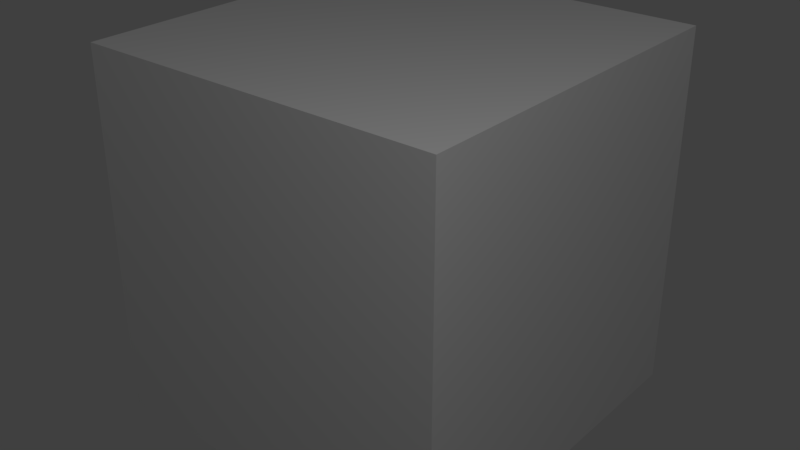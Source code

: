 # Source: boxN.blend  (saved by Blender 2.79.0; exported with 4.5.12 LTS)
import bpy
from mathutils import Matrix  # noqa: F401  (used for matrix-valued properties, if any)

bpy.ops.wm.read_factory_settings(use_empty=True)
scene = bpy.context.scene
scene.name = 'Scene'

# ---- collections
col_collection_1 = bpy.data.collections.new('Collection 1'); scene.collection.children.link(col_collection_1)

# ---- materials (node trees are filled in below, after node groups)
mat_material = bpy.data.materials.new('Material')
mat_material.alpha_threshold = 0.0
mat_material.use_transparent_shadow = False
mat_material.roughness = 0.5

# ---- material node trees

# ---- world
world_world = bpy.data.worlds.new('World'); scene.world = world_world
world_world.color = (0.05088, 0.05088, 0.05088)
world_world.use_sun_shadow = False
world_world.sun_shadow_jitter_overblur = 0.0
world_world.cycles.sampling_method = 'MANUAL'

# ---- lights
light_point = bpy.data.lights.new('Point', 'POINT')
light_point.transmission_factor = 0.0
light_point.energy = 92.0
light_point.shadow_buffer_clip_start = 0.5
light_point.shadow_soft_size = 0.1
light_point.shadow_maximum_resolution = 0.006
light_point.use_absolute_resolution = True

# ---- meshes
me_cube_001 = bpy.data.meshes.new('Cube.001')
me_cube_001.from_pydata([(1.0, 1.0, 1.0), (1.0, 1.0, -1.0), (1.0, -1.0, 1.0), (1.0, -1.0, -1.0), (-1.0, 1.0, 1.0), (-1.0, 1.0, -1.0), (-1.0, -1.0, 1.0), (-1.0, -1.0, -1.0)], [], [(2, 6, 4, 0), (7, 3, 1, 5), (2, 3, 7, 6), (0, 1, 3, 2), (4, 5, 1, 0), (6, 7, 5, 4)])
_uv = me_cube_001.uv_layers.new(name='UVMap')
_uv.uv.foreach_set('vector', [0.002092, 0.005275, 0.002092, 0.9979, 0.9947, 0.9979, 0.9947, 0.005275, 0.9995, -0.005672, -0.002489, -0.005672, -0.002489, 0.9963, 0.9995, 0.9963, 0.002278, 0.002278, 0.002278, 0.9977, 0.9977, 0.9977, 0.9977, 0.002277, 0.002634, 0.9973, 1.0, 0.9973, 1.0, -0.0004667, 0.002634, -0.0004665, 0.003343, 0.9982, 0.9997, 0.9982, 0.9997, 0.001834, 0.003343, 0.001834, 0.0005469, 0.9948, 0.9995, 0.9948, 0.9995, -0.004145, 0.0005468, -0.004145])
me_cube_001.materials.append(mat_material)
me_cube_001.use_remesh_preserve_volume = False
me_cube_001.use_remesh_preserve_attributes = False
me_cube_001.use_mirror_vertex_groups = False
me_cube_001.update()

# ---- objects
ob_point = bpy.data.objects.new('Point', light_point)
ob_cube = bpy.data.objects.new('Cube', me_cube_001)

# ---- transforms, parenting, visibility, modifiers, constraints
ob_point.location = (2.713, -2.214, 3.749)
ob_point.lineart.crease_threshold = 0.0
ob_cube.location = (0.0, 0.0, 0.0)
ob_cube.lineart.crease_threshold = 0.0

# ---- collection membership
col_collection_1.objects.link(ob_point)
col_collection_1.objects.link(ob_cube)

# ---- scene / render settings (as saved in the file)
scene.frame_start = 1; scene.frame_end = 250; scene.frame_set(1)
scene.render.engine = 'BLENDER_EEVEE_NEXT'
scene.render.resolution_percentage = 50
scene.render.dither_intensity = 0.0
scene.cycles.use_denoising = False
scene.cycles.samples = 128
scene.cycles.sampling_pattern = 'TABULATED_SOBOL'
scene.cycles.light_sampling_threshold = 0.0
scene.cycles.use_adaptive_sampling = False
scene.cycles.use_light_tree = False
scene.cycles.blur_glossy = 0.0
scene.cycles.sample_clamp_indirect = 0.0
scene.view_settings.view_transform = 'Standard'
bpy.context.view_layer.update()

# ---- added for rendering (the .blend has no active camera): camera
cam_auto = bpy.data.cameras.new('AutoCamera')
cam_auto.lens = 50.0
cam_auto.sensor_width = 36.0
cam_auto.clip_end = 1000.0
ob_auto_camera = bpy.data.objects.new('AutoCamera', cam_auto)
scene.collection.objects.link(ob_auto_camera)
ob_auto_camera.location = (3.20507, -3.84609, 2.56406)
ob_auto_camera.rotation_euler = (1.09748, -7.21219e-08, 0.694738)
scene.camera = ob_auto_camera
bpy.context.view_layer.update()
